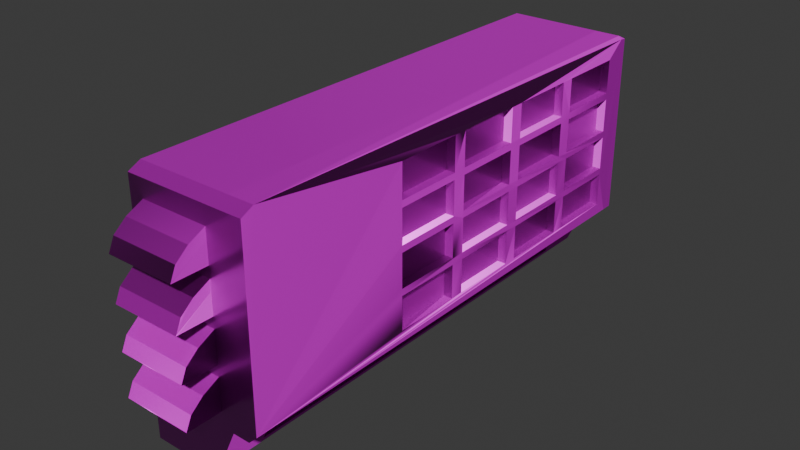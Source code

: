 # Source: ventilation_unit.blend  (saved by Blender 4.2.66; exported with 4.5.12 LTS)
import bpy
from mathutils import Matrix  # noqa: F401  (used for matrix-valued properties, if any)

bpy.ops.wm.read_factory_settings(use_empty=True)
scene = bpy.context.scene
scene.name = 'Scene'

# ---- collections
col_collection = bpy.data.collections.new('Collection'); scene.collection.children.link(col_collection)

# ---- images (referenced by path relative to the original .blend; pixels are not part of the script)
import os
ASSET_DIR = os.environ.get("B2B_ASSET_DIR", "")  # directory of the original .blend (textures are referenced by path, not embedded)
HERE = os.path.dirname(os.path.abspath(__file__))  # packed textures are extracted next to this script under _unpacked/

def load_image(name, relpath, width, height, colorspace="sRGB"):
    """Load a texture the original file referenced (path relative to the .blend, or extracted next to this script)."""
    p = next((c for c in (os.path.join(HERE, relpath), os.path.join(ASSET_DIR, relpath)) if relpath and os.path.exists(c)), "")
    if p:
        img = bpy.data.images.load(p, check_existing=True)
        img.name = name
    else:  # same state as the original file: an image datablock whose file is absent (Cycles renders it pink)
        img = bpy.data.images.new(name, width, height)
        img.source = "FILE"
        img.filepath = "//" + (relpath or name)
    img.colorspace_settings.name = colorspace
    return img
img_defaultmaterial_height_png_001 = load_image('DefaultMaterial_Height.png.001', 'DefaultMaterial_Height.png', 1024, 1024, 'Non-Color')
img_defaultmaterial_base_color_png_001 = load_image('DefaultMaterial_Base_color.png.001', 'DefaultMaterial_Base_color.png', 1024, 1024, 'sRGB')
img_defaultmaterial_metallic_png_001 = load_image('DefaultMaterial_Metallic.png.001', 'DefaultMaterial_Metallic.png', 1024, 1024, 'Non-Color')
img_defaultmaterial_roughness_png_001 = load_image('DefaultMaterial_Roughness.png.001', 'DefaultMaterial_Roughness.png', 1024, 1024, 'Non-Color')
img_defaultmaterial_normal_png_001 = load_image('DefaultMaterial_Normal.png.001', 'DefaultMaterial_Normal.png', 1024, 1024, 'Non-Color')
img_defaultmaterial_mixed_ao_png_001 = load_image('DefaultMaterial_Mixed_AO.png.001', 'DefaultMaterial_Mixed_AO.png', 1024, 1024, 'Non-Color')

# ---- materials (node trees are filled in below, after node groups)
mat_x = bpy.data.materials.new('Материал')

# ---- material node trees
mat_x.use_nodes = True; mat_x.node_tree.nodes.clear()
_N = mat_x.node_tree.nodes; _L = mat_x.node_tree.links
n0 = _N.new('ShaderNodeBsdfPrincipled'); n0.name = 'Принципиальный BSDF'; n0.location = (10, 300)
n1 = _N.new('ShaderNodeOutputMaterial'); n1.name = 'Вывод материала'; n1.location = (300, 300)
n2 = _N.new('ShaderNodeTexImage'); n2.name = 'Изображение-текстура'; n2.location = (84, -1160)
n2.label = 'Displacement'
n2.image = img_defaultmaterial_height_png_001
n3 = _N.new('ShaderNodeDisplacement'); n3.name = 'Смещения'; n3.location = (110, -400)
n3.inputs[2].default_value = 1.0
n4 = _N.new('ShaderNodeTexImage'); n4.name = 'Изображение-текстура.001'; n4.location = (84, -320)
n4.label = 'Base Color'
n4.image = img_defaultmaterial_base_color_png_001
n5 = _N.new('ShaderNodeTexImage'); n5.name = 'Изображение-текстура.002'; n5.location = (84, -600)
n5.label = 'Metallic'
n5.image = img_defaultmaterial_metallic_png_001
n6 = _N.new('ShaderNodeTexImage'); n6.name = 'Изображение-текстура.003'; n6.location = (84, -880)
n6.label = 'Roughness'
n6.image = img_defaultmaterial_roughness_png_001
n7 = _N.new('ShaderNodeTexImage'); n7.name = 'Изображение-текстура.004'; n7.location = (84, -1440)
n7.label = 'Normal'
n7.image = img_defaultmaterial_normal_png_001
n8 = _N.new('ShaderNodeNormalMap'); n8.name = 'Карта нормалей'; n8.location = (-240, -900)
n9 = _N.new('ShaderNodeTexImage'); n9.name = 'Изображение-текстура.005'; n9.location = (84, -40)
n9.label = 'Ambient Occlusion'
n9.image = img_defaultmaterial_mixed_ao_png_001
n10 = _N.new('ShaderNodeMapping'); n10.name = 'Отображение'; n10.location = (230, -40)
n11 = _N.new('NodeReroute'); n11.name = 'Перенаправление'; n11.location = (34, -831)
n11.width = 16
n11.socket_idname = 'NodeSocketVector'
n12 = _N.new('ShaderNodeTexCoord'); n12.name = 'Текстурные координаты'; n12.location = (30, -40)
n13 = _N.new('NodeFrame'); n13.name = 'Кадр'; n13.location = (-1270, 340)
n13.label = 'Mapping'
n13.width = 400
n14 = _N.new('NodeFrame'); n14.name = 'Кадр.001'; n14.location = (-624, 540)
n14.label = 'Textures'
n14.width = 354
n2.parent = n14
n4.parent = n14
n5.parent = n14
n6.parent = n14
n7.parent = n14
n9.parent = n14
n10.parent = n13
n11.parent = n14
n12.parent = n13
_L.new(n0.outputs[0], n1.inputs[0])
_L.new(n2.outputs[0], n3.inputs[0])
_L.new(n3.outputs[0], n1.inputs[2])
_L.new(n4.outputs[0], n0.inputs[0])
_L.new(n5.outputs[0], n0.inputs[1])
_L.new(n6.outputs[0], n0.inputs[2])
_L.new(n7.outputs[0], n8.inputs[1])
_L.new(n8.outputs[0], n0.inputs[5])
_L.new(n11.outputs[0], n9.inputs[0])
_L.new(n11.outputs[0], n4.inputs[0])
_L.new(n11.outputs[0], n5.inputs[0])
_L.new(n11.outputs[0], n6.inputs[0])
_L.new(n11.outputs[0], n2.inputs[0])
_L.new(n11.outputs[0], n7.inputs[0])
_L.new(n10.outputs[0], n11.inputs[0])
_L.new(n12.outputs[2], n10.inputs[0])
n1.is_active_output = True

# ---- world
world_world = bpy.data.worlds.new('World'); scene.world = world_world
world_world.use_nodes = True; world_world.node_tree.nodes.clear()
_N = world_world.node_tree.nodes; _L = world_world.node_tree.links
n0 = _N.new('ShaderNodeOutputWorld'); n0.name = 'World Output'; n0.location = (300, 300)
n1 = _N.new('ShaderNodeBackground'); n1.name = 'Background'; n1.location = (10, 300)
n1.inputs[0].default_value = (0.05088, 0.05088, 0.05088, 1.0)
_L.new(n1.outputs[0], n0.inputs[0])
n0.is_active_output = True
world_world.color = (0.05088, 0.05088, 0.05088)
world_world.sun_shadow_jitter_overblur = 0.0

# ---- meshes
me_ventilation_unit = bpy.data.meshes.new('ventilation unit')
me_ventilation_unit.from_pydata([(0.08637, -3.008, 0.5502), (-1.018, -3.747, 0.004898), (0.08637, -3.008, 0.6734), (0.744, -1.063, 3.059), (0.08637, 3.621, 0.5502), (0.744, -1.063, 3.597), (0.08637, 3.621, 0.6734), (0.744, 0.02396, 3.059), (-1.018, 4.36, 0.004898), (0.744, 0.02396, 3.597), (0.4773, 4.36, 0.8109), (0.4773, -3.747, 0.8109), (0.08637, -3.008, 0.353), (0.744, 0.2414, 3.059), (0.744, 0.2414, 3.597), (0.08637, -3.008, 0.4763), (0.744, 1.329, 3.059), (0.08637, 3.621, 0.353), (0.744, 1.329, 3.597), (0.08637, 3.621, 0.4763), (0.744, 1.546, 3.059), (0.744, 1.546, 3.597), (0.08637, -3.008, 0.1559), (0.08637, -3.008, 0.2791), (0.744, 2.633, 3.059), (0.744, 2.633, 3.597), (0.08637, 3.621, 0.1559), (0.744, 2.851, 3.059), (0.08637, 3.621, 0.2791), (0.744, 2.851, 3.597), (0.744, 3.938, 3.059), (0.744, 3.938, 3.597), (0.744, -1.063, 2.414), (0.744, -1.063, 2.952), (0.744, 0.02396, 2.414), (0.744, 0.02396, 2.952), (0.744, 0.2414, 2.414), (0.744, 0.2414, 2.952), (0.744, 1.329, 2.414), (0.744, 1.329, 2.952), (0.744, 1.546, 2.414), (0.744, 1.546, 2.952), (0.744, 2.633, 2.414), (0.744, 2.633, 2.952), (0.744, 2.851, 2.414), (0.744, 2.851, 2.952), (0.744, 3.938, 2.414), (0.744, 3.938, 2.952), (0.744, -1.063, 1.769), (0.744, -1.063, 2.307), (0.744, 0.02396, 1.769), (0.744, 0.02396, 2.307), (0.744, 0.2414, 1.769), (0.744, 0.2414, 2.307), (0.744, 1.329, 1.769), (0.744, 1.329, 2.307), (0.744, 1.546, 1.769), (0.744, 1.546, 2.307), (0.744, 2.633, 1.769), (0.744, 2.633, 2.307), (0.744, 2.851, 1.769), (0.744, 2.851, 2.307), (0.744, 3.938, 1.769), (0.744, 3.938, 2.307), (0.744, -1.063, 1.124), (0.744, -1.063, 1.662), (0.744, 0.02396, 1.124), (0.744, 0.02396, 1.662), (0.744, 0.2414, 1.124), (0.744, 0.2414, 1.662), (0.744, 1.329, 1.124), (0.744, 1.329, 1.662), (0.744, 1.546, 1.124), (0.744, 1.546, 1.662), (0.744, 2.633, 1.124), (0.744, 2.633, 1.662), (0.744, 2.851, 1.124), (0.744, 2.851, 1.662), (0.744, 3.938, 1.124), (0.744, 3.938, 1.662), (0.8831, -1.063, 2.952), (0.8831, -1.063, 3.059), (0.8831, -1.063, 3.597), (0.8831, 0.02396, 2.952), (0.8831, 0.2414, 2.952), (0.8831, 0.2414, 3.059), (0.8831, 0.02396, 3.059), (0.8831, 0.02396, 3.597), (0.8831, 0.2414, 3.597), (0.8831, 0.2414, 2.414), (0.8831, 1.329, 2.307), (0.8831, 1.329, 2.414), (0.8831, 1.329, 2.952), (0.8831, 1.329, 3.059), (0.8831, 1.329, 3.597), (0.8831, 1.546, 3.597), (0.8831, 1.546, 2.307), (0.8831, 1.546, 2.414), (0.8831, 1.546, 2.952), (0.8831, 1.546, 3.059), (0.8831, 2.633, 1.662), (0.8831, 2.633, 1.769), (0.8831, 2.633, 2.307), (0.8831, 2.633, 2.414), (0.8831, 2.851, 1.662), (0.8831, 2.851, 1.769), (0.8831, 2.851, 2.307), (0.8831, 2.851, 2.414), (0.8831, 2.633, 2.952), (0.8831, 2.851, 2.952), (0.8831, 2.633, 3.059), (0.8831, 2.851, 3.059), (0.8831, 2.851, 3.597), (0.8831, 3.938, 3.597), (0.8831, 3.938, 2.952), (0.8831, 3.938, 3.059), (0.8831, 3.938, 1.662), (0.8831, 3.938, 1.769), (0.8831, 3.938, 2.307), (0.8831, 3.938, 2.414), (0.8831, 3.938, 1.124), (0.8831, 2.633, 3.597), (0.8831, -1.063, 1.124), (0.8831, -1.063, 1.662), (0.8831, -1.063, 1.769), (0.8831, -1.063, 2.414), (0.8831, -1.063, 2.307), (0.8831, 0.02396, 1.662), (0.8831, 0.02396, 1.769), (0.8831, 0.02396, 1.124), (0.8831, 0.2414, 1.124), (0.8831, 0.2414, 1.662), (0.8831, 0.2414, 1.769), (0.8831, 0.02396, 2.307), (0.8831, 0.02396, 2.414), (0.8831, 0.2414, 2.307), (0.8831, 1.546, 1.124), (0.8831, 1.329, 1.662), (0.8831, 1.546, 1.662), (0.8831, 1.329, 1.769), (0.8831, 1.329, 1.124), (0.8831, 1.546, 1.769), (0.8831, 2.851, 1.124), (0.8831, 2.633, 1.124), (0.8831, 4.179, 0.9426), (0.7448, 4.36, 0.8062), (0.8831, 4.36, 0.9426), (0.7448, -3.747, 0.8069), (0.8831, -3.747, 0.9426), (-1.018, -3.747, 3.836), (-1.018, -3.55, 3.931), (-1.018, 4.163, 3.931), (-1.018, 4.36, 3.836), (0.4773, -3.747, 3.836), (0.4773, -3.55, 3.931), (0.4773, 4.36, 3.836), (0.4773, 4.163, 3.931), (0.8831, 4.36, 3.836), (0.8831, 4.163, 3.931), (0.8831, 4.257, 3.85), (0.8831, -3.55, 3.931), (0.8831, -3.747, 3.836), (0.1725, 3.621, 0.1559), (0.2299, 3.621, 0.2791), (0.4133, 3.621, 0.6734), (0.356, 3.621, 0.5502), (0.3216, 3.621, 0.4763), (0.2643, 3.621, 0.353), (0.2299, -3.008, 0.2791), (0.1725, -3.008, 0.1559), (0.2643, -3.008, 0.353), (0.3216, -3.008, 0.4763), (0.356, -3.008, 0.5502), (0.4133, -3.008, 0.6734), (-0.06578, -3.747, 0.004898), (0.1369, -3.747, 0.07923), (0.1369, 4.36, 0.07923), (-0.06578, 4.36, 0.004898), (-0.7869, -4.297, 3.062), (-0.7869, -3.61, 3.062), (-0.7869, -3.61, 3.468), (0.2925, -4.297, 3.062), (0.2925, -3.61, 3.062), (0.2925, -3.61, 3.468), (-0.7869, -4.297, 3.07), (-0.7869, -3.623, 3.62), (-0.7869, -4.207, 3.269), (-0.7869, -4.008, 3.434), (0.2925, -3.623, 3.62), (0.2925, -4.297, 3.07), (0.2925, -4.008, 3.434), (0.2925, -4.207, 3.269), (-0.7869, -4.297, 2.393), (-0.7869, -3.61, 2.393), (-0.7869, -3.61, 2.798), (0.2925, -4.297, 2.393), (0.2925, -3.61, 2.393), (0.2925, -3.61, 2.798), (-0.7869, -4.297, 2.4), (-0.7869, -3.623, 2.951), (-0.7869, -4.207, 2.599), (-0.7869, -4.008, 2.764), (0.2925, -3.623, 2.951), (0.2925, -4.297, 2.4), (0.2925, -4.008, 2.764), (0.2925, -4.207, 2.599), (-0.7869, -4.297, 1.723), (-0.7869, -3.61, 1.723), (-0.7869, -3.61, 2.129), (0.2925, -4.297, 1.723), (0.2925, -3.61, 1.723), (0.2925, -3.61, 2.129), (-0.7869, -4.297, 1.73), (-0.7869, -3.623, 2.281), (-0.7869, -4.207, 1.93), (-0.7869, -4.008, 2.094), (0.2925, -3.623, 2.281), (0.2925, -4.297, 1.73), (0.2925, -4.008, 2.094), (0.2925, -4.207, 1.93), (-0.7869, -4.297, 1.053), (-0.7869, -3.61, 1.053), (-0.7869, -3.61, 1.459), (0.2925, -4.297, 1.053), (0.2925, -3.61, 1.053), (0.2925, -3.61, 1.459), (-0.7869, -4.297, 1.061), (-0.7869, -3.623, 1.611), (-0.7869, -4.207, 1.26), (-0.7869, -4.008, 1.425), (0.2925, -3.623, 1.611), (0.2925, -4.297, 1.061), (0.2925, -4.008, 1.425), (0.2925, -4.207, 1.26)], [], [(156, 151, 150, 154), (121, 110, 111, 112, 113, 159, 158, 160, 161, 148, 144, 120, 142, 143, 136, 140, 130, 129, 122, 123, 127, 131, 132, 128, 124, 126, 133, 135, 90, 139, 141, 96, 102, 101, 105, 106, 118, 119, 107, 109, 108, 103, 97, 98, 92, 91, 89, 84, 83, 134, 125, 80, 81, 82, 87, 86, 85, 88, 94, 93, 99, 95), (153, 149, 1, 174, 175, 11), (156, 154, 160, 158), (151, 152, 8, 1, 149, 150), (131, 127, 129, 130), (135, 133, 128, 132), (86, 81, 80, 83, 84, 92, 98, 108, 109, 114, 119, 118, 117, 105, 101, 141, 139, 132, 131, 137, 140, 136, 138, 100, 143, 142, 104, 116, 120, 144, 146, 157, 159, 113, 115, 111, 110, 99, 93, 85), (161, 153, 11, 147, 148), (155, 157, 146, 145, 10), (164, 10, 11, 173), (8, 177, 174, 1), (172, 171, 166, 165), (163, 167, 170, 168), (3, 7, 9, 5), (87, 9, 7, 86), (81, 3, 5, 82), (7, 3, 81, 86), (5, 9, 87, 82), (13, 16, 18, 14), (94, 18, 16, 93), (85, 13, 14, 88), (16, 13, 85, 93), (14, 18, 94, 88), (20, 24, 25, 21), (121, 25, 24, 110), (99, 20, 21, 95), (24, 20, 99, 110), (21, 25, 121, 95), (27, 30, 31, 29), (113, 31, 30, 115), (111, 27, 29, 112), (30, 27, 111, 115), (29, 31, 113, 112), (32, 34, 35, 33), (83, 35, 34, 134), (125, 32, 33, 80), (34, 32, 125, 134), (33, 35, 83, 80), (36, 38, 39, 37), (92, 39, 38, 91), (89, 36, 37, 84), (38, 36, 89, 91), (37, 39, 92, 84), (40, 42, 43, 41), (108, 43, 42, 103), (97, 40, 41, 98), (42, 40, 97, 103), (41, 43, 108, 98), (44, 46, 47, 45), (114, 47, 46, 119), (107, 44, 45, 109), (46, 44, 107, 119), (45, 47, 114, 109), (48, 50, 51, 49), (133, 51, 50, 128), (124, 48, 49, 126), (50, 48, 124, 128), (49, 51, 133, 126), (52, 54, 55, 53), (90, 55, 54, 139), (132, 52, 53, 135), (54, 52, 132, 139), (53, 55, 90, 135), (56, 58, 59, 57), (102, 59, 58, 101), (56, 57, 96, 141), (58, 56, 141, 101), (57, 59, 102, 96), (60, 62, 63, 61), (118, 63, 62, 117), (105, 60, 61, 106), (62, 60, 105, 117), (61, 63, 118, 106), (64, 66, 67, 65), (127, 67, 66, 129), (122, 64, 65, 123), (66, 64, 122, 129), (65, 67, 127, 123), (68, 70, 71, 69), (137, 71, 70, 140), (130, 68, 69, 131), (70, 68, 130, 140), (69, 71, 137, 131), (72, 74, 75, 73), (100, 75, 74, 143), (136, 72, 73, 138), (74, 72, 136, 143), (73, 75, 100, 138), (76, 78, 79, 77), (116, 79, 78, 120), (76, 77, 104, 142), (78, 76, 142, 120), (77, 79, 116, 104), (144, 145, 146), (144, 148, 147, 145), (11, 10, 145, 147), (157, 158, 159), (156, 158, 157, 155), (151, 156, 155, 152), (149, 153, 154, 150), (153, 161, 160, 154), (10, 176, 177, 8, 152, 155), (0, 4, 6, 2), (164, 6, 4, 165), (2, 173, 172, 0), (4, 0, 172, 165), (2, 6, 164, 173), (12, 17, 19, 15), (166, 19, 17, 167), (15, 171, 170, 12), (17, 12, 170, 167), (15, 19, 166, 171), (22, 26, 28, 23), (163, 28, 26, 162), (23, 168, 169, 22), (26, 22, 169, 162), (23, 28, 163, 168), (174, 177, 176, 175), (173, 11, 175, 176, 10, 164, 165, 166, 167, 163, 162, 169, 168, 170, 171, 172), (183, 180, 185, 188), (179, 180, 183, 182), (178, 184, 186, 187, 185, 180, 179), (179, 182, 181, 178), (182, 183, 188, 190, 191, 189, 181), (188, 185, 187, 190), (190, 187, 186, 191), (191, 186, 184, 189), (181, 189, 184, 178), (197, 194, 199, 202), (193, 194, 197, 196), (192, 198, 200, 201, 199, 194, 193), (193, 196, 195, 192), (196, 197, 202, 204, 205, 203, 195), (202, 199, 201, 204), (204, 201, 200, 205), (205, 200, 198, 203), (195, 203, 198, 192), (211, 208, 213, 216), (207, 208, 211, 210), (206, 212, 214, 215, 213, 208, 207), (207, 210, 209, 206), (210, 211, 216, 218, 219, 217, 209), (216, 213, 215, 218), (218, 215, 214, 219), (219, 214, 212, 217), (209, 217, 212, 206), (225, 222, 227, 230), (221, 222, 225, 224), (220, 226, 228, 229, 227, 222, 221), (221, 224, 223, 220), (224, 225, 230, 232, 233, 231, 223), (230, 227, 229, 232), (232, 229, 228, 233), (233, 228, 226, 231), (223, 231, 226, 220)])
_uv = me_ventilation_unit.uv_layers.new(name='UVКарта')
_uv.uv.foreach_set('vector', [0.1751, 0.3282, 0.009565, 0.1786, 0.228, 0.005444, 0.2807, 0.1758, 0.2491, 0.3265, 0.2777, 0.3402, 0.2753, 0.3461, 0.2461, 0.3316, 0.2318, 0.3555, 0.2172, 0.3532, 0.2165, 0.3489, 0.2954, 0.2148, 0.2999, 0.2133, 0.3928, 0.2402, 0.3715, 0.3904, 0.3646, 0.3845, 0.3676, 0.362, 0.3683, 0.3574, 0.3715, 0.3346, 0.3721, 0.3301, 0.3754, 0.3067, 0.3761, 0.3027, 0.3786, 0.2864, 0.3596, 0.2771, 0.3547, 0.3011, 0.3538, 0.3052, 0.3496, 0.3043, 0.3506, 0.3003, 0.355, 0.2764, 0.3347, 0.2723, 0.3296, 0.2942, 0.3284, 0.2985, 0.3193, 0.3213, 0.3444, 0.3259, 0.3435, 0.3306, 0.3184, 0.3257, 0.3142, 0.3496, 0.3396, 0.3535, 0.3389, 0.3583, 0.3134, 0.3546, 0.3106, 0.3803, 0.3051, 0.38, 0.3082, 0.3538, 0.2815, 0.3477, 0.2832, 0.3423, 0.3091, 0.3488, 0.3137, 0.3245, 0.2946, 0.3163, 0.2967, 0.312, 0.3148, 0.3202, 0.3241, 0.297, 0.2989, 0.2869, 0.3006, 0.283, 0.3254, 0.293, 0.3302, 0.2711, 0.3096, 0.2638, 0.3058, 0.2621, 0.2876, 0.2544, 0.2781, 0.273, 0.2966, 0.2815, 0.2948, 0.2855, 0.2762, 0.2767, 0.2648, 0.298, 0.2917, 0.3101, 0.2897, 0.3146, 0.262, 0.3029, 0.288, 0.1735, 0.2353, 0.003173, 0.4915, 0.003173, 0.4915, 0.14, 0.4865, 0.1691, 0.4376, 0.218, 0.1751, 0.3282, 0.2807, 0.1758, 0.2954, 0.2148, 0.2165, 0.3489, 0.1732, 0.863, 0.168, 0.8579, 0.168, 0.65, 0.3811, 0.65, 0.3811, 0.8579, 0.3759, 0.863, 0.3538, 0.3052, 0.3547, 0.3011, 0.3761, 0.3027, 0.3754, 0.3067, 0.3284, 0.2985, 0.3296, 0.2942, 0.3506, 0.3003, 0.3496, 0.3043, 0.2966, 0.2815, 0.3058, 0.2621, 0.3096, 0.2638, 0.3006, 0.283, 0.2989, 0.2869, 0.2967, 0.312, 0.2946, 0.3163, 0.2832, 0.3423, 0.2815, 0.3477, 0.2768, 0.3785, 0.3051, 0.38, 0.3106, 0.3803, 0.3365, 0.3822, 0.3389, 0.3583, 0.3396, 0.3535, 0.3435, 0.3306, 0.3444, 0.3259, 0.3496, 0.3043, 0.3538, 0.3052, 0.349, 0.3268, 0.3721, 0.3301, 0.3715, 0.3346, 0.3482, 0.3314, 0.3444, 0.3542, 0.3683, 0.3574, 0.3676, 0.362, 0.3438, 0.3589, 0.3415, 0.3826, 0.3646, 0.3845, 0.3715, 0.3904, 0.3706, 0.3939, 0.225, 0.3879, 0.2243, 0.385, 0.2393, 0.3768, 0.2704, 0.3782, 0.2753, 0.3461, 0.2777, 0.3402, 0.2897, 0.3146, 0.2917, 0.3101, 0.2948, 0.2855, 0.2999, 0.2133, 0.288, 0.1735, 0.4376, 0.218, 0.4072, 0.2386, 0.3928, 0.2402, 0.2284, 0.4482, 0.225, 0.3879, 0.3706, 0.3939, 0.3844, 0.398, 0.411, 0.4241, 0.407, 0.8012, 0.3876, 0.7906, 0.6007, 0.7906, 0.5813, 0.8012, 0.6559, 0.5556, 0.6559, 0.4445, 0.869, 0.4445, 0.869, 0.5556, 0.6703, 0.8268, 0.6703, 0.8212, 0.8445, 0.8212, 0.8445, 0.8268, 0.5161, 0.01021, 0.5218, 0.01021, 0.5218, 0.1844, 0.5161, 0.1844, 0.01654, 0.3365, 0.04511, 0.3365, 0.04511, 0.3656, 0.01654, 0.3656, 0.7298, 0.7835, 0.7298, 0.7673, 0.7589, 0.7673, 0.7589, 0.7835, 0.7875, 0.7835, 0.7875, 0.7673, 0.8167, 0.7673, 0.8167, 0.7835, 0.7589, 0.7673, 0.7875, 0.7673, 0.7875, 0.7835, 0.7589, 0.7835, 0.8167, 0.7673, 0.8452, 0.7673, 0.8452, 0.7835, 0.8167, 0.7835, 0.6315, 0.004071, 0.66, 0.004071, 0.66, 0.03324, 0.6315, 0.03324, 0.85, 0.3518, 0.85, 0.368, 0.8208, 0.368, 0.8208, 0.3518, 0.7922, 0.3518, 0.7922, 0.368, 0.7631, 0.368, 0.7631, 0.3518, 0.8208, 0.368, 0.7922, 0.368, 0.7922, 0.3518, 0.8208, 0.3518, 0.7631, 0.368, 0.7345, 0.368, 0.7345, 0.3518, 0.7631, 0.3518, 0.6315, 0.04206, 0.66, 0.04206, 0.66, 0.07123, 0.6315, 0.07123, 0.6221, 0.1187, 0.6058, 0.1187, 0.6058, 0.08954, 0.6221, 0.08954, 0.6221, 0.06097, 0.6058, 0.06097, 0.6058, 0.0318, 0.6221, 0.0318, 0.6058, 0.08954, 0.6058, 0.06097, 0.6221, 0.06097, 0.6221, 0.08954, 0.6058, 0.0318, 0.6058, 0.003224, 0.6221, 0.003224, 0.6221, 0.0318, 0.1139, 0.3365, 0.1425, 0.3365, 0.1425, 0.3656, 0.1139, 0.3656, 0.003224, 0.0736, 0.003224, 0.05737, 0.03239, 0.05737, 0.03239, 0.0736, 0.06097, 0.0736, 0.06097, 0.05737, 0.09014, 0.05737, 0.09014, 0.0736, 0.03239, 0.05737, 0.06097, 0.05737, 0.06097, 0.0736, 0.03239, 0.0736, 0.09014, 0.05737, 0.1187, 0.05737, 0.1187, 0.0736, 0.09014, 0.0736, 0.4249, 0.6261, 0.4535, 0.6261, 0.4535, 0.6553, 0.4249, 0.6553, 0.406, 0.7455, 0.3898, 0.7455, 0.3898, 0.7164, 0.406, 0.7164, 0.406, 0.6878, 0.3898, 0.6878, 0.3898, 0.6586, 0.406, 0.6586, 0.3898, 0.7164, 0.3898, 0.6878, 0.406, 0.6878, 0.406, 0.7164, 0.3898, 0.6586, 0.3898, 0.63, 0.406, 0.63, 0.406, 0.6586, 0.1519, 0.3507, 0.1804, 0.3507, 0.1804, 0.3799, 0.1519, 0.3799, 0.2967, 0.312, 0.3016, 0.3059, 0.309, 0.3076, 0.3148, 0.3202, 0.3241, 0.297, 0.3127, 0.3013, 0.3057, 0.2997, 0.2989, 0.2869, 0.309, 0.3076, 0.3127, 0.3013, 0.3241, 0.297, 0.3148, 0.3202, 0.3057, 0.2997, 0.3016, 0.3059, 0.2967, 0.312, 0.2989, 0.2869, 0.4795, 0.4884, 0.5081, 0.4884, 0.5081, 0.5176, 0.4795, 0.5176, 0.6823, 0.3941, 0.6823, 0.3779, 0.7114, 0.3779, 0.7114, 0.3941, 0.74, 0.3941, 0.74, 0.3779, 0.7692, 0.3779, 0.7692, 0.3941, 0.7114, 0.3779, 0.74, 0.3779, 0.74, 0.3941, 0.7114, 0.3941, 0.7692, 0.3779, 0.7978, 0.3779, 0.7978, 0.3941, 0.7692, 0.3941, 0.05393, 0.2944, 0.05393, 0.2658, 0.0831, 0.2658, 0.0831, 0.2944, 0.133, 0.3114, 0.133, 0.3276, 0.1038, 0.3276, 0.1038, 0.3114, 0.07521, 0.3114, 0.07521, 0.3276, 0.04605, 0.3276, 0.04605, 0.3114, 0.1038, 0.3276, 0.07521, 0.3276, 0.07521, 0.3114, 0.1038, 0.3114, 0.04605, 0.3276, 0.01747, 0.3276, 0.01747, 0.3114, 0.04605, 0.3114, 0.7074, 0.562, 0.736, 0.562, 0.736, 0.5912, 0.7074, 0.5912, 0.5488, 0.003224, 0.5651, 0.003224, 0.5651, 0.03239, 0.5488, 0.03239, 0.5488, 0.06097, 0.5651, 0.06097, 0.5651, 0.09014, 0.5488, 0.09014, 0.5651, 0.03239, 0.5651, 0.06097, 0.5488, 0.06097, 0.5488, 0.03239, 0.5651, 0.09014, 0.5651, 0.1187, 0.5488, 0.1187, 0.5488, 0.09014, 0.413, 0.7448, 0.4416, 0.7448, 0.4416, 0.774, 0.413, 0.774, 0.5936, 0.1187, 0.5773, 0.1187, 0.5773, 0.08954, 0.5936, 0.08954, 0.5936, 0.06097, 0.5773, 0.06097, 0.5773, 0.0318, 0.5936, 0.0318, 0.5773, 0.08954, 0.5773, 0.06097, 0.5936, 0.06097, 0.5936, 0.08954, 0.5773, 0.0318, 0.5773, 0.003224, 0.5936, 0.003224, 0.5936, 0.0318, 0.5507, 0.1299, 0.5793, 0.1299, 0.5793, 0.1591, 0.5507, 0.1591, 0.1615, 0.7788, 0.1452, 0.7788, 0.1452, 0.7496, 0.1615, 0.7496, 0.1452, 0.721, 0.1452, 0.6918, 0.1615, 0.6918, 0.1615, 0.721, 0.1452, 0.7496, 0.1452, 0.721, 0.1615, 0.721, 0.1615, 0.7496, 0.1452, 0.6918, 0.1452, 0.6633, 0.1615, 0.6633, 0.1615, 0.6918, 0.004664, 0.6736, 0.03324, 0.6736, 0.03324, 0.7028, 0.004664, 0.7028, 0.6031, 0.5394, 0.6031, 0.5556, 0.5739, 0.5556, 0.5739, 0.5394, 0.5453, 0.5394, 0.5453, 0.5556, 0.5162, 0.5556, 0.5162, 0.5394, 0.5739, 0.5556, 0.5453, 0.5556, 0.5453, 0.5394, 0.5739, 0.5394, 0.5162, 0.5556, 0.4876, 0.5556, 0.4876, 0.5394, 0.5162, 0.5394, 0.04511, 0.2706, 0.04511, 0.2992, 0.01594, 0.2992, 0.01594, 0.2706, 0.3666, 0.2955, 0.3683, 0.2937, 0.3709, 0.2941, 0.376, 0.3027, 0.3786, 0.2864, 0.3718, 0.29, 0.3658, 0.2894, 0.3596, 0.2771, 0.3709, 0.2941, 0.3718, 0.29, 0.3786, 0.2864, 0.376, 0.3027, 0.3658, 0.2894, 0.3622, 0.2967, 0.3547, 0.3011, 0.3596, 0.2771, 0.6125, 0.505, 0.6411, 0.505, 0.6411, 0.5342, 0.6125, 0.5342, 0.7788, 0.679, 0.7625, 0.679, 0.7625, 0.6499, 0.7788, 0.6499, 0.7788, 0.6213, 0.7625, 0.6213, 0.7625, 0.5921, 0.7788, 0.5921, 0.7625, 0.6499, 0.7625, 0.6213, 0.7788, 0.6213, 0.7788, 0.6499, 0.7625, 0.5921, 0.7625, 0.5636, 0.7788, 0.5636, 0.7788, 0.5921, 0.004664, 0.1085, 0.03324, 0.1085, 0.03324, 0.1377, 0.004664, 0.1377, 0.003224, 0.04749, 0.003224, 0.03126, 0.03239, 0.03126, 0.03239, 0.04749, 0.06097, 0.04749, 0.06097, 0.03126, 0.09014, 0.03126, 0.09014, 0.04749, 0.03239, 0.03126, 0.06097, 0.03126, 0.06097, 0.04749, 0.03239, 0.04749, 0.09014, 0.03126, 0.1187, 0.03126, 0.1187, 0.04749, 0.09014, 0.04749, 0.01654, 0.232, 0.04511, 0.232, 0.04511, 0.2612, 0.01654, 0.2612, 0.2066, 0.3894, 0.1903, 0.3894, 0.1903, 0.3602, 0.2066, 0.3602, 0.03248, 0.08349, 0.06165, 0.08349, 0.06165, 0.09972, 0.03248, 0.09972, 0.003902, 0.08349, 0.03248, 0.08349, 0.03248, 0.09972, 0.003902, 0.09972, 0.06165, 0.08349, 0.09022, 0.08349, 0.09022, 0.09972, 0.06165, 0.09972, 0.3715, 0.3904, 0.3844, 0.398, 0.3706, 0.3939, 0.3715, 0.3904, 0.3928, 0.2402, 0.4072, 0.2386, 0.3844, 0.398, 0.4376, 0.218, 0.411, 0.4241, 0.3844, 0.398, 0.4072, 0.2386, 0.2154, 0.3556, 0.2165, 0.3489, 0.2172, 0.3532, 0.1751, 0.3282, 0.2165, 0.3489, 0.2154, 0.3556, 0.1702, 0.3356, 0.009565, 0.1786, 0.1751, 0.3282, 0.1702, 0.3356, 0.003278, 0.1856, 0.2353, 0.003173, 0.288, 0.1735, 0.2807, 0.1758, 0.228, 0.005444, 0.288, 0.1735, 0.2999, 0.2133, 0.2954, 0.2148, 0.2807, 0.1758, 0.411, 0.4241, 0.4611, 0.4624, 0.469, 0.4881, 0.4853, 0.6117, 0.254, 0.6422, 0.2284, 0.4482, 0.1804, 0.009497, 0.006211, 0.009497, 0.006211, 0.00281, 0.1804, 0.00281, 0.8512, 0.8202, 0.8512, 0.8583, 0.8445, 0.8583, 0.8445, 0.8268, 0.6636, 0.8583, 0.6636, 0.8202, 0.6703, 0.8268, 0.6703, 0.8583, 0.8445, 0.8583, 0.6703, 0.8583, 0.6703, 0.8268, 0.8445, 0.8268, 0.5813, 0.8393, 0.407, 0.8393, 0.407, 0.8012, 0.5813, 0.8012, 0.1804, 0.02374, 0.006211, 0.02374, 0.006211, 0.01706, 0.1804, 0.01706, 0.8445, 0.8212, 0.8445, 0.7937, 0.8512, 0.7937, 0.8512, 0.8145, 0.6703, 0.7937, 0.6703, 0.8212, 0.6636, 0.8145, 0.6636, 0.7937, 0.5425, 0.01021, 0.5425, 0.1844, 0.5218, 0.1844, 0.5218, 0.01021, 0.6703, 0.7937, 0.8445, 0.7937, 0.8445, 0.8212, 0.6703, 0.8212, 0.00281, 0.3751, 0.00281, 0.2009, 0.009497, 0.2009, 0.009497, 0.3751, 0.5161, 0.01021, 0.4994, 0.01021, 0.4994, 0.003521, 0.5094, 0.003521, 0.4994, 0.1844, 0.5161, 0.1844, 0.5094, 0.1911, 0.4994, 0.1911, 0.6753, 0.4046, 0.8496, 0.4046, 0.8496, 0.4147, 0.6753, 0.4147, 0.4994, 0.1844, 0.4994, 0.01021, 0.5161, 0.01021, 0.5161, 0.1844, 0.869, 0.4445, 0.6559, 0.4445, 0.6559, 0.4206, 0.869, 0.4206, 0.8496, 0.375, 0.869, 0.3644, 0.869, 0.4206, 0.6559, 0.4206, 0.6559, 0.3644, 0.6753, 0.375, 0.6753, 0.3844, 0.6753, 0.3901, 0.6753, 0.3995, 0.6753, 0.4052, 0.6753, 0.4147, 0.8496, 0.4147, 0.8496, 0.4052, 0.8496, 0.3995, 0.8496, 0.3901, 0.8496, 0.3844, 0.8577, 0.8671, 0.9829, 0.8671, 0.9829, 0.9141, 0.8577, 0.9141, 0.9829, 0.7418, 0.9829, 0.8671, 0.8577, 0.8671, 0.8577, 0.7418, 0.6529, 0.2896, 0.6505, 0.29, 0.5913, 0.2944, 0.5328, 0.2897, 0.4359, 0.2754, 0.4765, 0.2365, 0.6026, 0.166, 0.9924, 0.2469, 0.8672, 0.2469, 0.8672, 0.1217, 0.9924, 0.1217, 0.5918, 0.5307, 0.473, 0.4565, 0.4359, 0.4185, 0.5283, 0.4072, 0.5858, 0.4047, 0.6458, 0.4118, 0.6481, 0.4123, 0.4359, 0.4185, 0.4359, 0.2754, 0.5328, 0.2897, 0.5283, 0.4072, 0.5283, 0.4072, 0.5328, 0.2897, 0.5913, 0.2944, 0.5858, 0.4047, 0.5858, 0.4047, 0.5913, 0.2944, 0.6505, 0.29, 0.6458, 0.4118, 0.6481, 0.4123, 0.6458, 0.4118, 0.6505, 0.29, 0.6529, 0.2896, 0.796, 0.6866, 0.9212, 0.6866, 0.9212, 0.7337, 0.796, 0.7337, 0.9212, 0.5613, 0.9212, 0.6866, 0.796, 0.6866, 0.796, 0.5613, 0.6647, 0.7871, 0.6643, 0.7847, 0.6599, 0.7255, 0.6646, 0.667, 0.6788, 0.5701, 0.7178, 0.6106, 0.7883, 0.7367, 0.7057, 0.8672, 0.831, 0.8672, 0.831, 0.9924, 0.7057, 0.9924, 0.4236, 0.7259, 0.4978, 0.6071, 0.5358, 0.5701, 0.5471, 0.6625, 0.5496, 0.72, 0.5425, 0.7799, 0.5419, 0.7822, 0.5358, 0.5701, 0.6788, 0.5701, 0.6646, 0.667, 0.5471, 0.6625, 0.5471, 0.6625, 0.6646, 0.667, 0.6599, 0.7255, 0.5496, 0.72, 0.5496, 0.72, 0.6599, 0.7255, 0.6643, 0.7847, 0.5425, 0.7799, 0.5419, 0.7822, 0.5425, 0.7799, 0.6643, 0.7847, 0.6647, 0.7871, 0.002943, 0.8409, 0.1282, 0.8409, 0.1282, 0.888, 0.002943, 0.888, 0.1282, 0.7157, 0.1282, 0.8409, 0.002943, 0.8409, 0.002943, 0.7157, 0.6425, 0.2445, 0.6449, 0.244, 0.7041, 0.2396, 0.7626, 0.2444, 0.8595, 0.2586, 0.8189, 0.2975, 0.6928, 0.368, 0.6957, 0.8672, 0.6957, 0.9924, 0.5704, 0.9924, 0.5704, 0.8672, 0.7036, 0.003397, 0.8225, 0.07751, 0.8595, 0.1155, 0.7671, 0.1269, 0.7096, 0.1294, 0.6496, 0.1223, 0.6473, 0.1217, 0.8595, 0.1155, 0.8595, 0.2586, 0.7626, 0.2444, 0.7671, 0.1269, 0.7671, 0.1269, 0.7626, 0.2444, 0.7041, 0.2396, 0.7096, 0.1294, 0.7096, 0.1294, 0.7041, 0.2396, 0.6449, 0.244, 0.6496, 0.1223, 0.6473, 0.1217, 0.6496, 0.1223, 0.6449, 0.244, 0.6425, 0.2445, 0.5157, 0.9735, 0.5157, 0.8482, 0.5627, 0.8482, 0.5627, 0.9735, 0.3904, 0.8482, 0.5157, 0.8482, 0.5157, 0.9735, 0.3904, 0.9735, 0.003816, 0.5828, 0.006234, 0.5824, 0.06541, 0.5779, 0.1239, 0.5827, 0.2208, 0.5969, 0.1803, 0.6358, 0.05417, 0.7063, 0.2635, 0.9972, 0.1383, 0.9972, 0.1383, 0.8719, 0.2635, 0.8719, 0.06497, 0.3417, 0.1838, 0.4158, 0.2208, 0.4539, 0.1284, 0.4652, 0.07093, 0.4677, 0.01095, 0.4606, 0.008651, 0.46, 0.2208, 0.4539, 0.2208, 0.5969, 0.1239, 0.5827, 0.1284, 0.4652, 0.1284, 0.4652, 0.1239, 0.5827, 0.06541, 0.5779, 0.07093, 0.4677, 0.07093, 0.4677, 0.06541, 0.5779, 0.006234, 0.5824, 0.01095, 0.4606, 0.008651, 0.46, 0.01095, 0.4606, 0.006234, 0.5824, 0.003816, 0.5828])
me_ventilation_unit.materials.append(mat_x)
me_ventilation_unit.update()

# ---- objects
ob_ventilation_unit = bpy.data.objects.new('ventilation unit', me_ventilation_unit)

# ---- transforms, parenting, visibility, modifiers, constraints
ob_ventilation_unit.location = (0.0, 0.0, 0.0)

# ---- collection membership
col_collection.objects.link(ob_ventilation_unit)

# ---- scene / render settings (as saved in the file)
scene.frame_start = 1; scene.frame_end = 250; scene.frame_set(1)
scene.render.engine = 'BLENDER_EEVEE_NEXT'
bpy.context.view_layer.update()

# ---- added for rendering (the .blend has no active camera and no usable light): camera, sun
cam_auto = bpy.data.cameras.new('AutoCamera')
cam_auto.lens = 50.0
cam_auto.sensor_width = 36.0
cam_auto.clip_end = 1000.0
ob_auto_camera = bpy.data.objects.new('AutoCamera', cam_auto)
scene.collection.objects.link(ob_auto_camera)
ob_auto_camera.location = (8.90133, -10.7311, 9.14279)
ob_auto_camera.rotation_euler = (1.09748, -7.21219e-08, 0.694738)
scene.camera = ob_auto_camera
light_auto_sun = bpy.data.lights.new('AutoSun', 'SUN')
light_auto_sun.energy = 3.0
light_auto_sun.angle = 0.0523599
ob_auto_sun = bpy.data.objects.new('AutoSun', light_auto_sun)
scene.collection.objects.link(ob_auto_sun)
ob_auto_sun.rotation_euler = (0.872665, 0.174533, 0.523599)
bpy.context.view_layer.update()
